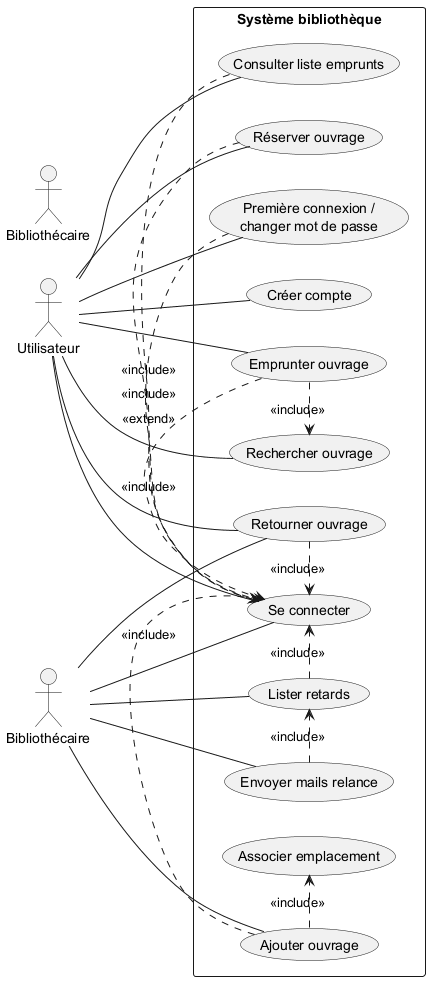

The diagram above was rendered by PlantUML. Its source (embedded in the PNG):
@startuml
left to right direction
actor Utilisateur
actor Bibliothecaire as "Bibliothécaire"

rectangle "Système bibliothèque" {
  usecase "Créer compte" as UC1
  usecase "Se connecter" as UC2
  usecase "Première connexion /\nchanger mot de passe" as UC3
  usecase "Rechercher ouvrage" as UC4
  usecase "Emprunter ouvrage" as UC5
  usecase "Consulter liste emprunts" as UC6
  usecase "Réserver ouvrage" as UC7
  usecase "Retourner ouvrage" as UC8
  usecase "Lister retards" as UC9
  usecase "Envoyer mails relance" as UC10
  usecase "Ajouter ouvrage" as UC11
  usecase "Associer emplacement" as UC12
}

Utilisateur -- UC1
Utilisateur -- UC2
Utilisateur -- UC3
Utilisateur -- UC4
Utilisateur -- UC5
Utilisateur -- UC6
Utilisateur -- UC7
Utilisateur -- UC8

"Bibliothécaire" -- UC2
"Bibliothécaire" -- UC8
"Bibliothécaire" -- UC9
"Bibliothécaire" -- UC10
"Bibliothécaire" -- UC11

UC5 .> UC2 : <<include>>
UC5 .> UC4 : <<include>>
UC6 .> UC2 : <<include>>
UC7 .> UC2 : <<include>>
UC8 .> UC2 : <<include>>
UC9 .> UC2 : <<include>>
UC10 .> UC9 : <<include>>
UC11 .> UC2 : <<include>>
UC11 .> UC12 : <<include>>
UC3 .> UC2 : <<extend>>
@enduml